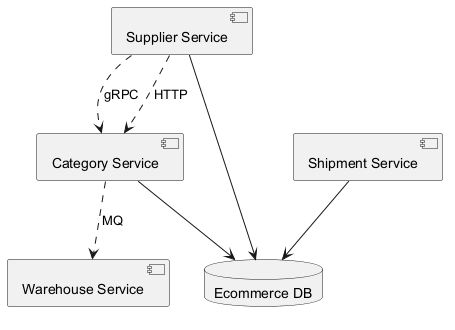

The diagram above was rendered by PlantUML. Its source (embedded in the PNG):
@startuml

component "Supplier Service" as C_SupplierService
component "Warehouse Service" as C_WarehouseService
component "Shipment Service" as C_ShipmentService
component "Category Service" as C_CategoryService
database "Ecommerce DB" as DB_ecommerce
C_SupplierService --> DB_ecommerce
C_ShipmentService --> DB_ecommerce
C_CategoryService --> DB_ecommerce
C_CategoryService ..> C_WarehouseService : MQ
C_SupplierService ..> C_CategoryService : gRPC
C_SupplierService ..> C_CategoryService : HTTP
@enduml